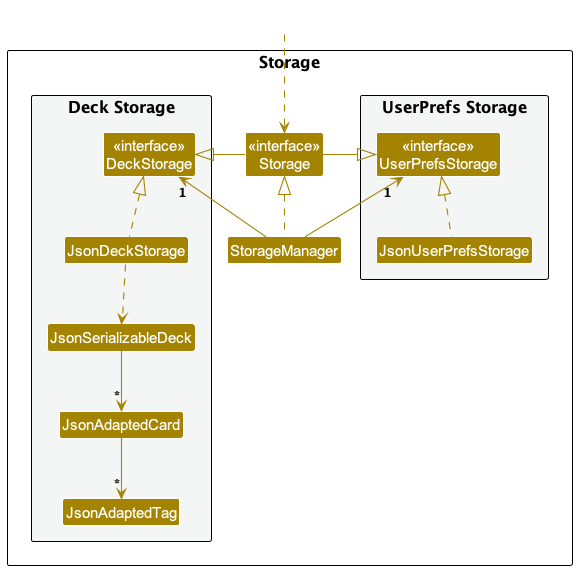

The diagram above was rendered by PlantUML. Its source (embedded in the PNG):
@startuml
!include style.puml
skinparam arrowThickness 1.1
skinparam arrowColor STORAGE_COLOR
skinparam classBackgroundColor STORAGE_COLOR

package Storage as StoragePackage {

package "UserPrefs Storage" #F4F6F6{
Class "<<interface>>\nUserPrefsStorage" as UserPrefsStorage
Class JsonUserPrefsStorage
}

Class "<<interface>>\nStorage" as Storage
Class StorageManager

package "Deck Storage" #F4F6F6{
Class "<<interface>>\nDeckStorage" as DeckStorage
Class JsonDeckStorage
Class JsonSerializableDeck
Class JsonAdaptedCard
Class JsonAdaptedTag
}

}

Class HiddenOutside #FFFFFF
HiddenOutside ..> Storage

StorageManager .up.|> Storage
StorageManager -up-> "1" UserPrefsStorage
StorageManager -up-> "1" DeckStorage

Storage -left-|> UserPrefsStorage
Storage -right-|> DeckStorage

JsonUserPrefsStorage .up.|> UserPrefsStorage
JsonDeckStorage .up.|> DeckStorage
JsonDeckStorage ..> JsonSerializableDeck
JsonSerializableDeck --> "*" JsonAdaptedCard
JsonAdaptedCard --> "*" JsonAdaptedTag

@enduml